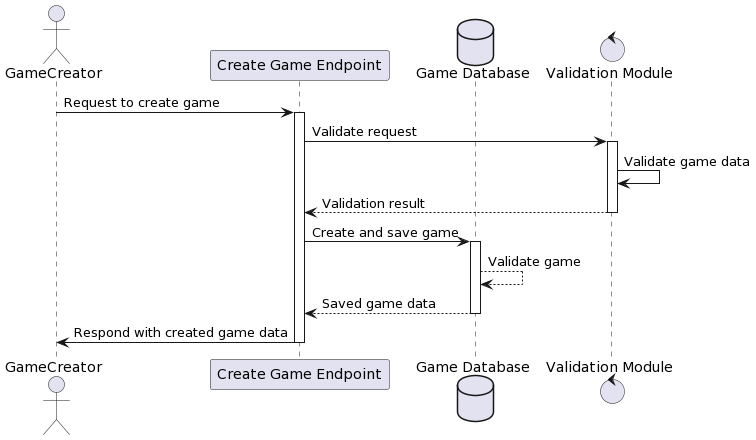

The diagram above was rendered by PlantUML. Its source (embedded in the PNG):
@startuml
actor GameCreator as GC
participant "Create Game Endpoint" as CreateGameEndpoint
database "Game Database" as GameDB
control "Validation Module" as ValidationModule

GC -> CreateGameEndpoint: Request to create game
activate CreateGameEndpoint
CreateGameEndpoint -> ValidationModule: Validate request
activate ValidationModule
ValidationModule -> ValidationModule: Validate game data
ValidationModule --> CreateGameEndpoint: Validation result
deactivate ValidationModule
CreateGameEndpoint -> GameDB: Create and save game
activate GameDB
GameDB --> GameDB: Validate game
GameDB --> CreateGameEndpoint: Saved game data
deactivate GameDB
CreateGameEndpoint -> GC: Respond with created game data
deactivate CreateGameEndpoint
@enduml